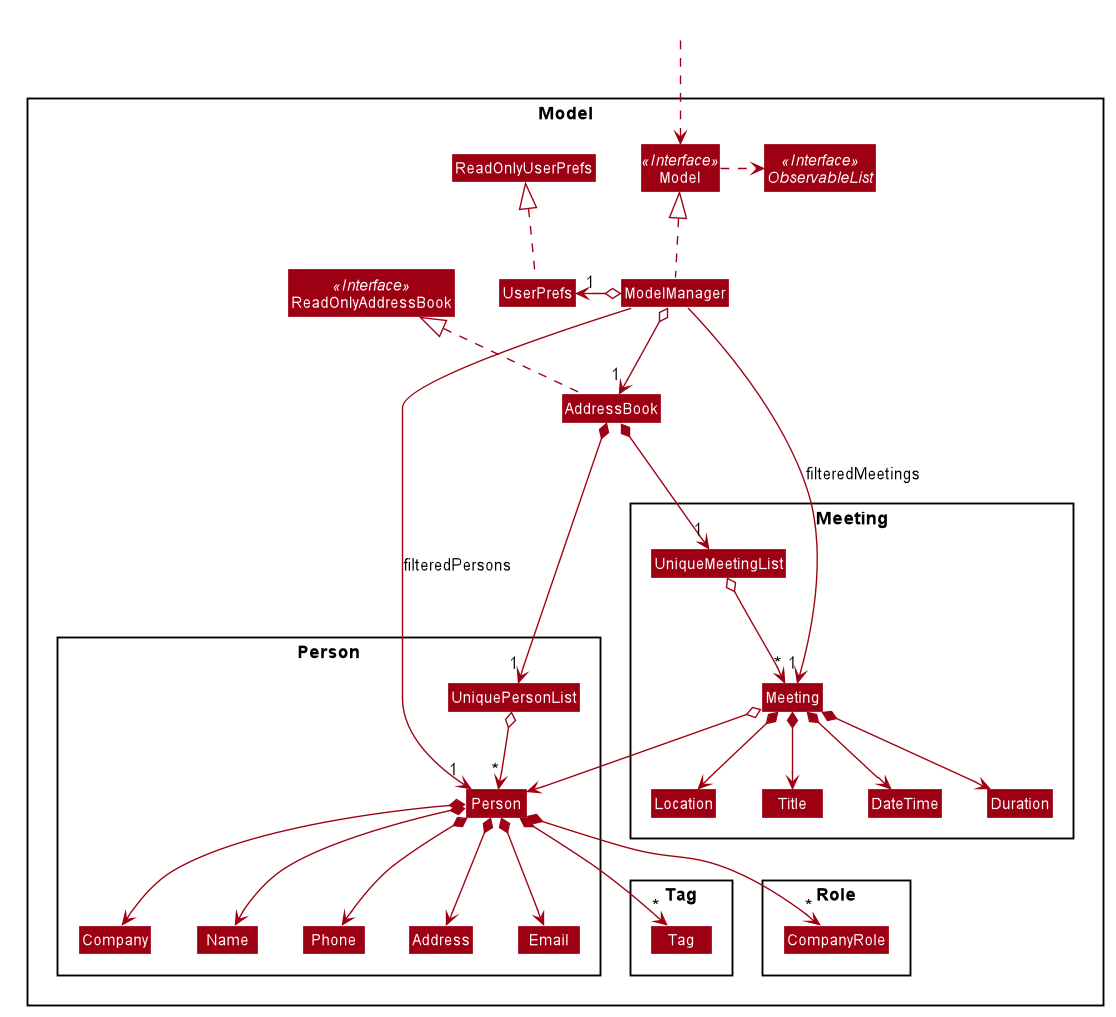

The diagram above was rendered by PlantUML. Its source (embedded in the PNG):
@startuml








skinparam BackgroundColor #FFFFFFF

skinparam Shadowing false

skinparam Class {
    FontColor #FFFFFF
    BorderThickness 1
    BorderColor #FFFFFF
    StereotypeFontColor #FFFFFF
    FontName Arial
}

skinparam Actor {
    BorderColor #000000
    Color #000000
    FontName Arial
}

skinparam Sequence {
    MessageAlign center
    BoxFontSize 15
    BoxPadding 0
    BoxFontColor #FFFFFF
    FontName Arial
}

skinparam Participant {
    FontColor #FFFFFFF
    Padding 20
}

skinparam MinClassWidth 50
skinparam ParticipantPadding 10
skinparam Shadowing false
skinparam DefaultTextAlignment center
skinparam packageStyle Rectangle

hide footbox
hide members
hide circle
skinparam arrowThickness 1.1
skinparam arrowColor #9D0012
skinparam classBackgroundColor #9D0012

Package Model <<Rectangle>>{
Interface ReadOnlyAddressBook <<Interface>>
Interface Model <<Interface>>
Interface ObservableList <<Interface>>
Class AddressBook
Class ReadOnlyAddressBook
Class Model
Class ModelManager
Class UserPrefs
Class ReadOnlyUserPrefs

Package Person {
Class Person
Class Address
Class Email
Class Name
Class Phone
Class Company
Class UniquePersonList
}

Package Meeting {
Class UniqueMeetingList
Class DateTime
Class Duration
Class Location
Class Title
Class Meeting
}

Package Tag {
Class Tag
}

Package Role {
Class CompanyRole
}
}




Class HiddenOutside #FFFFFF
HiddenOutside ..> Model

AddressBook .up.|> ReadOnlyAddressBook

ModelManager .up.|> Model
Model .right.> ObservableList
ModelManager o--> "1" AddressBook
ModelManager o-left-> "1" UserPrefs
UserPrefs .up.|> ReadOnlyUserPrefs

AddressBook *--> "1" UniquePersonList
UniquePersonList o--> "*" Person
Person *--> Name
Person *--> Phone
Person *--> Email
Person *--> Address
Person *--> Company
Person *--> "*" Tag
Person *--> "*" CompanyRole

AddressBook *--> "1" UniqueMeetingList
UniqueMeetingList o--> "*" Meeting
Meeting o-->  Person
Meeting *--> DateTime
Meeting *--> Duration
Meeting *--> Location
Meeting *--> Title



Name -[hidden]right-> Phone
Phone -[hidden]right-> Address
Address -[hidden]right-> Email

ModelManager -->"1" Person : filteredPersons
ModelManager -->"1" Meeting : filteredMeetings
@enduml